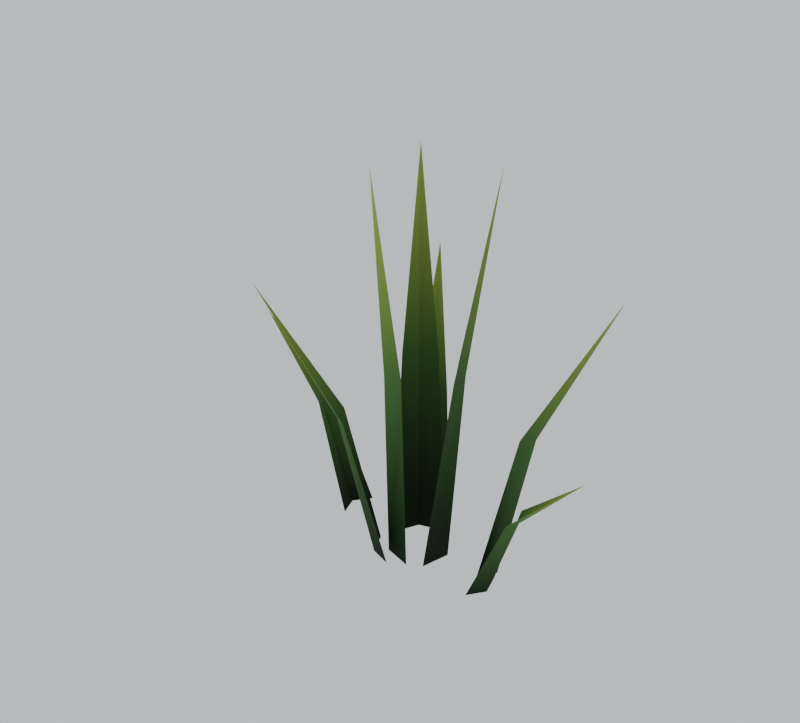 # Source: grass_tuft_lod.blend  (saved by Blender 5.2.45; exported with 4.5.12 LTS)
import bpy
from mathutils import Matrix  # noqa: F401  (used for matrix-valued properties, if any)

bpy.ops.wm.read_factory_settings(use_empty=True)
scene = bpy.context.scene
scene.name = 'Scene'

# ---- collections
col_collection = bpy.data.collections.new('Collection'); scene.collection.children.link(col_collection)

# ---- materials (node trees are filled in below, after node groups)
mat_grass_grasstuftlod = bpy.data.materials.new('grass_grasstuftlod')

# ---- material node trees
mat_grass_grasstuftlod.use_nodes = True; mat_grass_grasstuftlod.node_tree.nodes.clear()
_N = mat_grass_grasstuftlod.node_tree.nodes; _L = mat_grass_grasstuftlod.node_tree.links
n0 = _N.new('ShaderNodeBsdfPrincipled'); n0.name = 'Principled BSDF'; n0.location = (-200, 100)
n0.inputs[2].default_value = 0.85
n0.inputs[10].default_value = 0.005
n0.inputs[13].default_value = 0.15
n1 = _N.new('ShaderNodeOutputMaterial'); n1.name = 'Material Output'; n1.location = (200, 100)
n2 = _N.new('ShaderNodeVertexColor'); n2.name = 'Color Attribute'; n2.location = (-320, 120)
n2.layer_name = 'Col'
_L.new(n0.outputs[0], n1.inputs[0])
_L.new(n2.outputs[0], n0.inputs[0])
n1.is_active_output = True

# ---- world
world_previewworld = bpy.data.worlds.new('PreviewWorld'); scene.world = world_previewworld
world_previewworld.use_nodes = True; world_previewworld.node_tree.nodes.clear()
_N = world_previewworld.node_tree.nodes; _L = world_previewworld.node_tree.links
n0 = _N.new('ShaderNodeBackground'); n0.name = 'Background'; n0.location = (-200, 100)
n0.inputs[0].default_value = (0.82, 0.87, 0.9, 1.0)
n0.inputs[1].default_value = 0.85
n1 = _N.new('ShaderNodeOutputWorld'); n1.name = 'World Output'; n1.location = (200, 100)
_L.new(n0.outputs[0], n1.inputs[0])
n1.is_active_output = True

# ---- meshes
me_grasstuftlod = bpy.data.meshes.new('GrassTuftLod')
me_grasstuftlod.from_pydata([(0.04093, -0.04509, 0.0), (0.01893, 0.05788, 0.0), (0.05491, 0.01173, 0.0), (0.08013, -0.01637, 0.3813), (0.04439, 0.04297, 0.3843), (0.07653, 0.022, 0.3807), (0.1321, 0.02822, 0.7603), (0.00354, 0.06884, 0.0), (-0.06888, 0.002537, 0.0), (-0.04693, 0.05126, 0.0), (-0.01916, 0.06881, 0.377), (-0.06653, 0.02479, 0.377), (-0.05229, 0.05697, 0.3761), (-0.0649, 0.07089, 0.7529), (-0.06218, 0.005726, 0.0), (0.01463, -0.06071, 0.0), (-0.03996, -0.0462, 0.0), (-0.06509, -0.02637, 0.3727), (-0.003966, -0.05347, 0.374), (-0.0411, -0.0548, 0.3723), (-0.05783, -0.06686, 0.7454), (0.1417, -0.02165, 0.0), (0.1259, 0.06866, 0.0), (0.1565, 0.02748, 0.0), (0.2028, 0.005285, 0.3075), (0.2004, 0.06555, 0.3046), (0.216, 0.03574, 0.301), (0.3444, 0.06049, 0.5843), (-0.004279, 0.0932, 0.0), (-0.07988, 0.04821, 0.0), (-0.05431, 0.09126, 0.0), (-0.04357, 0.129, 0.2696), (-0.08768, 0.09154, 0.2722), (-0.07568, 0.1218, 0.2669), (-0.1158, 0.1946, 0.5275), (-0.07771, -0.0244, 0.0), (-0.01583, -0.0799, 0.0), (-0.05915, -0.06595, 0.0), (-0.1103, -0.08245, 0.2959), (-0.07529, -0.1245, 0.2929), (-0.1018, -0.1107, 0.2902), (-0.1894, -0.2112, 0.5599), (0.1501, -0.06102, 0.0), (0.1618, 0.009587, 0.0), (0.1734, -0.02859, 0.0), (0.2279, -0.06085, 0.1836), (0.2266, -0.01409, 0.1893), (0.2373, -0.03642, 0.1802), (0.3691, -0.06086, 0.3254), (-0.1755, 0.06369, 0.0), (-0.1865, -0.007441, 0.0), (-0.2004, 0.03114, 0.0), (-0.2771, 0.06617, 0.1982), (-0.2745, 0.01952, 0.2062), (-0.2863, 0.04086, 0.194), (-0.4571, 0.07101, 0.3304)], [], [(0, 2, 5, 3), (2, 1, 4, 5), (3, 5, 6), (5, 4, 6), (7, 9, 12, 10), (9, 8, 11, 12), (10, 12, 13), (12, 11, 13), (14, 16, 19, 17), (16, 15, 18, 19), (17, 19, 20), (19, 18, 20), (21, 23, 26, 24), (23, 22, 25, 26), (24, 26, 27), (26, 25, 27), (28, 30, 33, 31), (30, 29, 32, 33), (31, 33, 34), (33, 32, 34), (35, 37, 40, 38), (37, 36, 39, 40), (38, 40, 41), (40, 39, 41), (42, 44, 47, 45), (44, 43, 46, 47), (45, 47, 48), (47, 46, 48), (49, 51, 54, 52), (51, 50, 53, 54), (52, 54, 55), (54, 53, 55)])
_ca = me_grasstuftlod.color_attributes.new('Col', 'FLOAT_COLOR', 'CORNER')
_ca.data.foreach_set('color', [0.005289, 0.01136, 0.005289, 1.0, 0.006371, 0.01368, 0.006371, 1.0, 0.05441, 0.1326, 0.03419, 1.0, 0.04517, 0.1101, 0.02839, 1.0, 0.006371, 0.01368, 0.006371, 1.0, 0.005289, 0.01136, 0.005289, 1.0, 0.04517, 0.1101, 0.02839, 1.0, 0.05441, 0.1326, 0.03419, 1.0, 0.04517, 0.1101, 0.02839, 1.0, 0.05441, 0.1326, 0.03419, 1.0, 0.2661, 0.3449, 0.06013, 1.0, 0.05441, 0.1326, 0.03419, 1.0, 0.04517, 0.1101, 0.02839, 1.0, 0.2661, 0.3449, 0.06013, 1.0, 0.005063, 0.01087, 0.005063, 1.0, 0.006099, 0.01309, 0.006099, 1.0, 0.05208, 0.127, 0.03273, 1.0, 0.04324, 0.1054, 0.02718, 1.0, 0.006467, 0.01388, 0.006467, 1.0, 0.005369, 0.01153, 0.005369, 1.0, 0.04585, 0.1117, 0.02881, 1.0, 0.05523, 0.1346, 0.03471, 1.0, 0.04324, 0.1054, 0.02718, 1.0, 0.05208, 0.127, 0.03273, 1.0, 0.2547, 0.3302, 0.05757, 1.0, 0.05472, 0.1334, 0.03439, 1.0, 0.04543, 0.1107, 0.02855, 1.0, 0.2676, 0.3469, 0.06048, 1.0, 0.008028, 0.01723, 0.008028, 1.0, 0.00967, 0.02076, 0.00967, 1.0, 0.08258, 0.2013, 0.0519, 1.0, 0.06855, 0.1671, 0.04309, 1.0, 0.009629, 0.02067, 0.009629, 1.0, 0.007994, 0.01716, 0.007994, 1.0, 0.06826, 0.1664, 0.0429, 1.0, 0.08222, 0.2004, 0.05168, 1.0, 0.06884, 0.1678, 0.04326, 1.0, 0.08292, 0.2021, 0.05211, 1.0, 0.4055, 0.5256, 0.09165, 1.0, 0.07961, 0.194, 0.05003, 1.0, 0.06609, 0.1611, 0.04154, 1.0, 0.3893, 0.5046, 0.08799, 1.0, 0.00584, 0.01254, 0.00584, 1.0, 0.007035, 0.0151, 0.007035, 1.0, 0.06008, 0.1464, 0.03776, 1.0, 0.04988, 0.1216, 0.03135, 1.0, 0.007035, 0.0151, 0.007035, 1.0, 0.00584, 0.01254, 0.00584, 1.0, 0.04988, 0.1216, 0.03135, 1.0, 0.06008, 0.1464, 0.03776, 1.0, 0.04988, 0.1216, 0.03135, 1.0, 0.06008, 0.1464, 0.03776, 1.0, 0.2938, 0.3808, 0.0664, 1.0, 0.06008, 0.1464, 0.03776, 1.0, 0.04988, 0.1216, 0.03135, 1.0, 0.2938, 0.3808, 0.0664, 1.0, 0.005697, 0.01223, 0.005697, 1.0, 0.006863, 0.01473, 0.006863, 1.0, 0.05861, 0.1428, 0.03683, 1.0, 0.04865, 0.1186, 0.03058, 1.0, 0.00694, 0.0149, 0.00694, 1.0, 0.005762, 0.01237, 0.005762, 1.0, 0.0492, 0.1199, 0.03092, 1.0, 0.05927, 0.1445, 0.03725, 1.0, 0.04865, 0.1186, 0.03058, 1.0, 0.05861, 0.1428, 0.03683, 1.0, 0.2866, 0.3715, 0.06477, 1.0, 0.05861, 0.1428, 0.03683, 1.0, 0.04865, 0.1186, 0.03058, 1.0, 0.2866, 0.3715, 0.06477, 1.0, 0.0062, 0.01331, 0.0062, 1.0, 0.007469, 0.01603, 0.007469, 1.0, 0.06378, 0.1555, 0.04009, 1.0, 0.05295, 0.1291, 0.03328, 1.0, 0.007596, 0.01631, 0.007596, 1.0, 0.006306, 0.01354, 0.006306, 1.0, 0.05385, 0.1313, 0.03384, 1.0, 0.06487, 0.1581, 0.04077, 1.0, 0.04782, 0.1166, 0.03006, 1.0, 0.0576, 0.1404, 0.0362, 1.0, 0.2817, 0.3651, 0.06367, 1.0, 0.05885, 0.1435, 0.03699, 1.0, 0.04886, 0.1191, 0.03071, 1.0, 0.2878, 0.3731, 0.06505, 1.0, 0.006237, 0.01339, 0.006237, 1.0, 0.007513, 0.01613, 0.007513, 1.0, 0.06416, 0.1564, 0.04032, 1.0, 0.05326, 0.1298, 0.03348, 1.0, 0.007513, 0.01613, 0.007513, 1.0, 0.006237, 0.01339, 0.006237, 1.0, 0.05326, 0.1298, 0.03348, 1.0, 0.06416, 0.1564, 0.04032, 1.0, 0.05326, 0.1298, 0.03348, 1.0, 0.06416, 0.1564, 0.04032, 1.0, 0.3138, 0.4067, 0.07091, 1.0, 0.06416, 0.1564, 0.04032, 1.0, 0.05326, 0.1298, 0.03348, 1.0, 0.3138, 0.4067, 0.07091, 1.0, 0.005411, 0.01162, 0.005411, 1.0, 0.006518, 0.01399, 0.006518, 1.0, 0.05566, 0.1357, 0.03498, 1.0, 0.04621, 0.1126, 0.02904, 1.0, 0.007288, 0.01565, 0.007288, 1.0, 0.00605, 0.01299, 0.00605, 1.0, 0.05167, 0.1259, 0.03247, 1.0, 0.06223, 0.1517, 0.03911, 1.0, 0.04621, 0.1126, 0.02904, 1.0, 0.05566, 0.1357, 0.03498, 1.0, 0.2722, 0.3528, 0.06152, 1.0, 0.05617, 0.1369, 0.0353, 1.0, 0.04663, 0.1137, 0.02931, 1.0, 0.2747, 0.3561, 0.06208, 1.0])
me_grasstuftlod.materials.append(mat_grass_grasstuftlod)
me_grasstuftlod.update()

# ---- objects
ob_grasstuftlod = bpy.data.objects.new('GrassTuftLod', me_grasstuftlod)

# ---- transforms, parenting, visibility, modifiers, constraints
ob_grasstuftlod.location = (0.0, 0.0, 0.0)

# ---- collection membership
scene.collection.objects.link(ob_grasstuftlod)

# ---- scene / render settings (as saved in the file)
scene.frame_start = 1; scene.frame_end = 250; scene.frame_set(1)
scene.render.engine = 'BLENDER_EEVEE_NEXT'
scene.render.resolution_x = 620
scene.render.resolution_y = 560
scene.render.bake_bias = 0.0
scene.render.bake_samples = 0
scene.render.compositor_device = 'GPU'
scene.eevee.use_volume_custom_range = False
scene.eevee.fast_gi_thickness_near = 0.1
scene.eevee.fast_gi_thickness_far = 0.0
scene.eevee.ray_tracing_options.screen_trace_thickness = 0.1
bpy.context.view_layer.update()

# ---- added for rendering (the .blend has no active camera): camera
cam_auto = bpy.data.cameras.new('AutoCamera')
cam_auto.lens = 50.0
cam_auto.sensor_width = 36.0
cam_auto.clip_end = 1000.0
ob_auto_camera = bpy.data.objects.new('AutoCamera', cam_auto)
scene.collection.objects.link(ob_auto_camera)
ob_auto_camera.location = (1.06054, -1.33371, 1.26376)
ob_auto_camera.rotation_euler = (1.09748, -7.21219e-08, 0.694738)
scene.camera = ob_auto_camera
bpy.context.view_layer.update()
